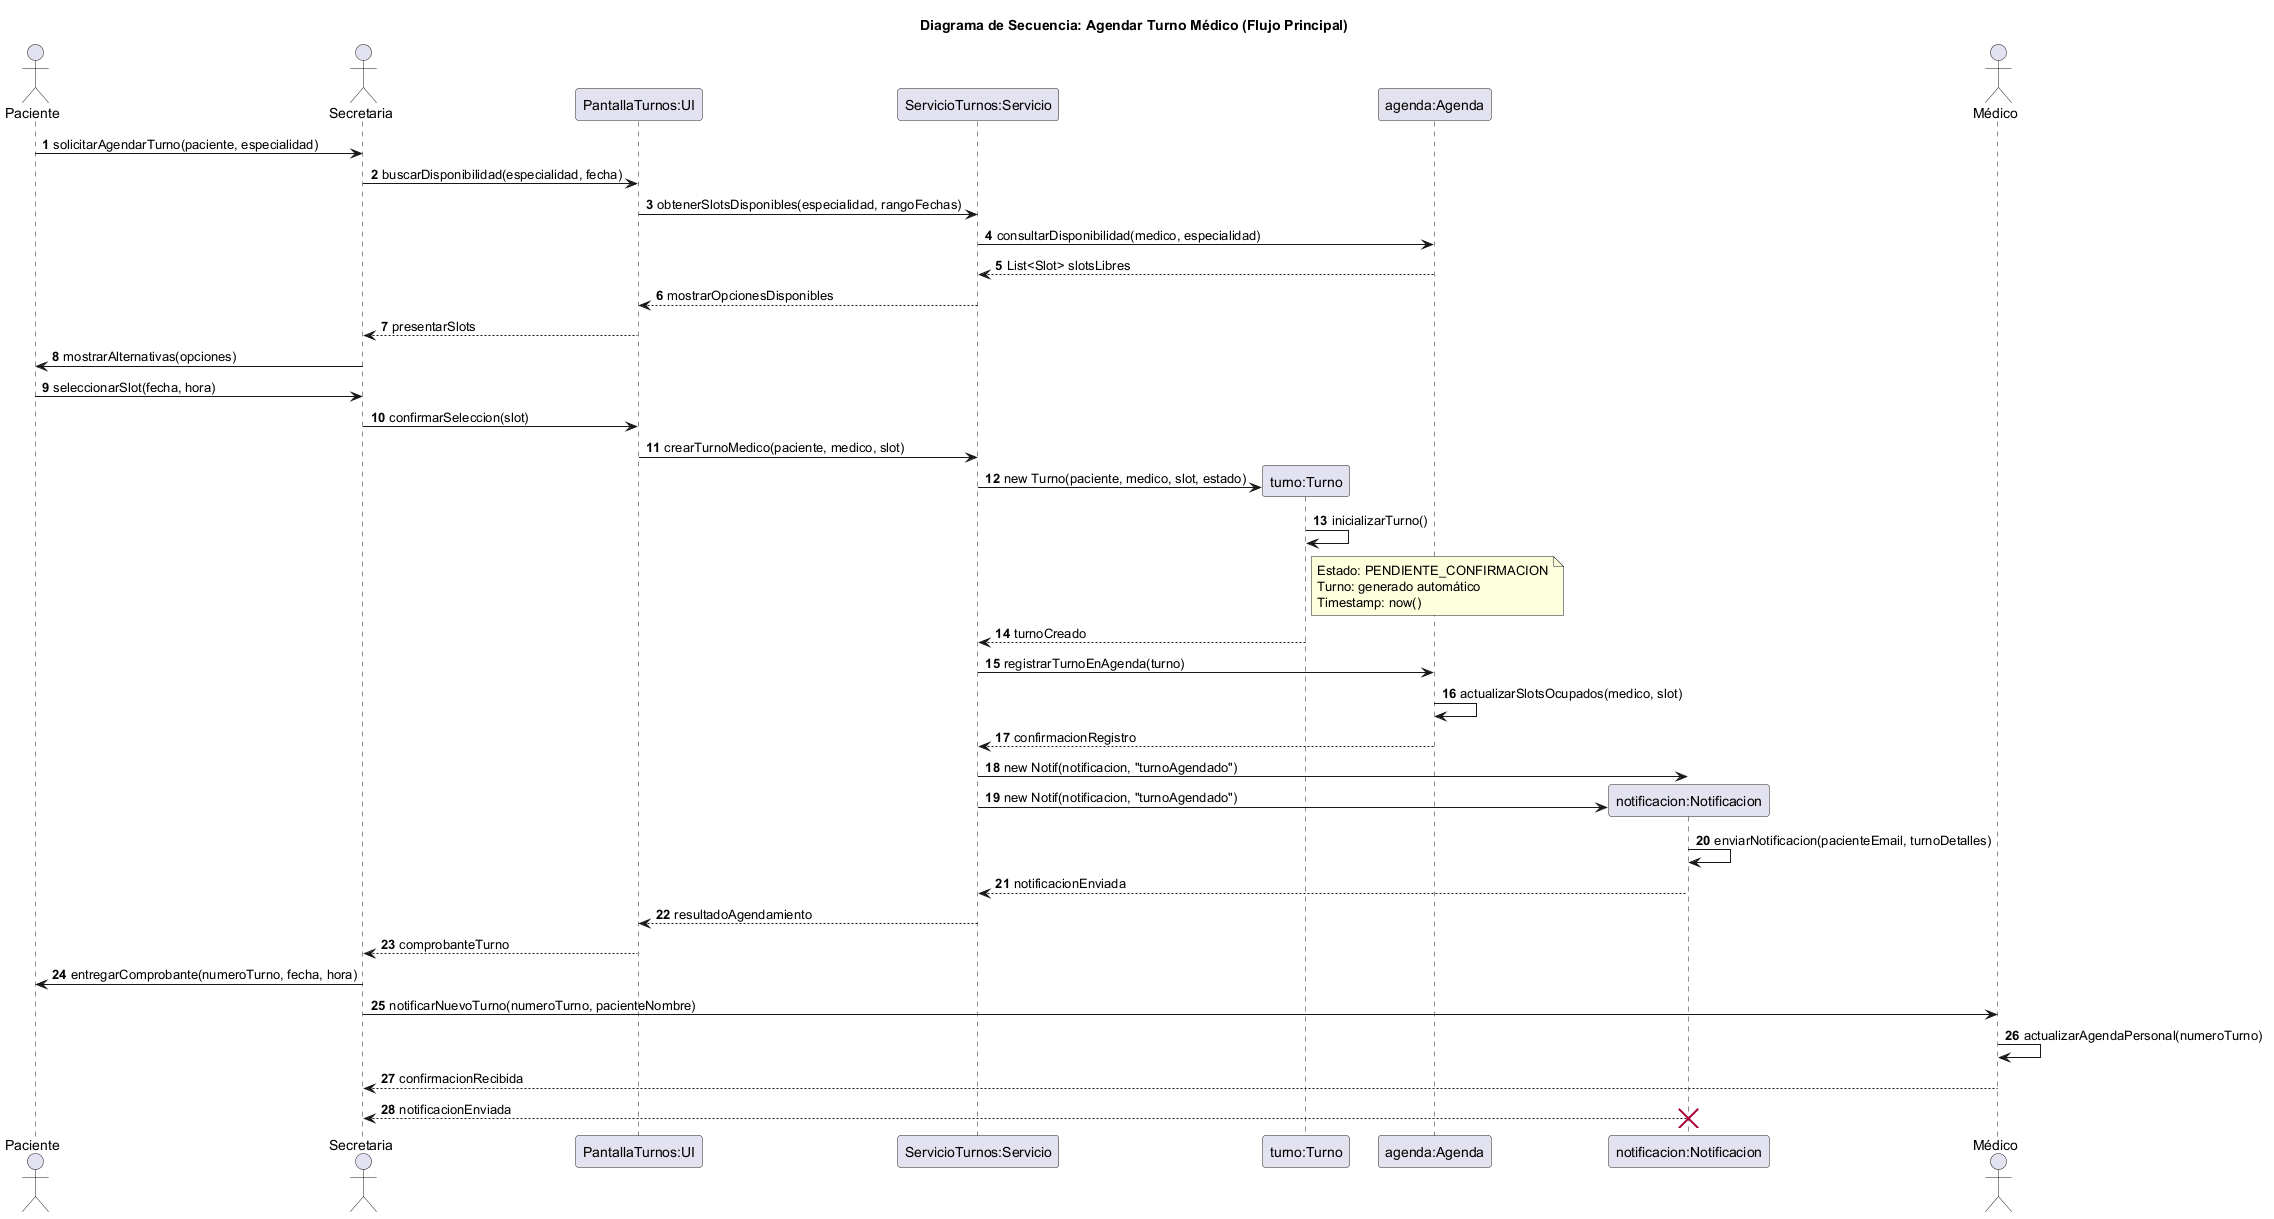

The diagram above was rendered by PlantUML. Its source (embedded in the PNG):
@startuml 05-secuencia-agendar-turno-flujo-principal-01
title Diagrama de Secuencia: Agendar Turno Médico (Flujo Principal)

actor Paciente
actor Secretaria
participant "PantallaTurnos:UI" as UI
participant "ServicioTurnos:Servicio" as Servicio
participant "turno:Turno" as Turno
participant "agenda:Agenda" as Agenda
participant "notificacion:Notificacion" as Notif
actor Médico

autonumber

Paciente -> Secretaria: solicitarAgendarTurno(paciente, especialidad)
Secretaria -> UI: buscarDisponibilidad(especialidad, fecha)
UI -> Servicio: obtenerSlotsDisponibles(especialidad, rangoFechas)
Servicio -> Agenda: consultarDisponibilidad(medico, especialidad)
Agenda --> Servicio: List<Slot> slotsLibres
Servicio --> UI: mostrarOpcionesDisponibles
UI --> Secretaria: presentarSlots
Secretaria -> Paciente: mostrarAlternativas(opciones)
Paciente -> Secretaria: seleccionarSlot(fecha, hora)
Secretaria -> UI: confirmarSeleccion(slot)
UI -> Servicio: crearTurnoMedico(paciente, medico, slot)
create Turno
Servicio -> Turno: new Turno(paciente, medico, slot, estado)
Turno -> Turno: inicializarTurno()
note right of Turno
  Estado: PENDIENTE_CONFIRMACION
  Turno: generado automático
  Timestamp: now()
end note
Turno --> Servicio: turnoCreado
Servicio -> Agenda: registrarTurnoEnAgenda(turno)
Agenda -> Agenda: actualizarSlotsOcupados(medico, slot)
Agenda --> Servicio: confirmacionRegistro
Servicio -> Notif: new Notif(notificacion, "turnoAgendado")
create Notif
Servicio -> Notif: new Notif(notificacion, "turnoAgendado")
Notif -> Notif: enviarNotificacion(pacienteEmail, turnoDetalles)
Notif --> Servicio: notificacionEnviada
Servicio --> UI: resultadoAgendamiento
UI --> Secretaria: comprobanteTurno
Secretaria -> Paciente: entregarComprobante(numeroTurno, fecha, hora)
Secretaria -> Médico: notificarNuevoTurno(numeroTurno, pacienteNombre)
Médico -> Médico: actualizarAgendaPersonal(numeroTurno)
Médico --> Secretaria: confirmacionRecibida
Notif --> Secretaria: notificacionEnviada
destroy Notif

@enduml